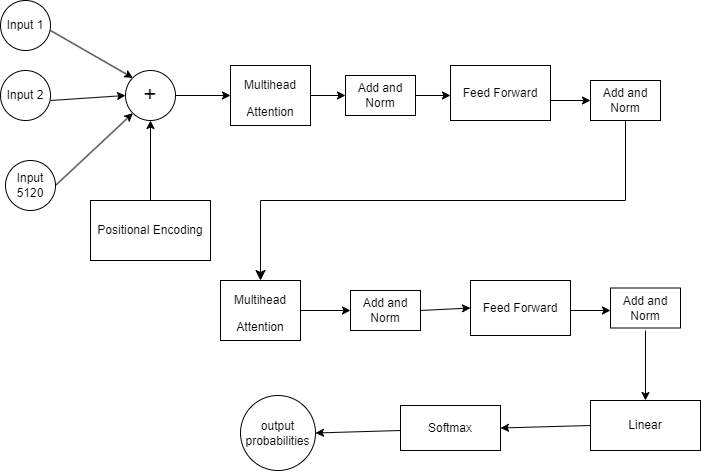

The diagram above was exported from draw.io. Its source (the exported page's mxGraphModel, read from the mxfile embedded in the PNG):
<mxGraphModel dx="1232" dy="1114" grid="1" gridSize="10" guides="1" tooltips="1" connect="1" arrows="1" fold="1" page="1" pageScale="1" pageWidth="850" pageHeight="1100" math="0" shadow="0">
  <root>
    <mxCell id="0" />
    <mxCell id="1" parent="0" />
    <mxCell id="kRGitBNplXUBLU0InQH7-1" value="Input 1" style="ellipse;whiteSpace=wrap;html=1;aspect=fixed;" vertex="1" parent="1">
      <mxGeometry x="10" y="160" width="50" height="50" as="geometry" />
    </mxCell>
    <mxCell id="kRGitBNplXUBLU0InQH7-2" value="Input 2" style="ellipse;whiteSpace=wrap;html=1;aspect=fixed;" vertex="1" parent="1">
      <mxGeometry x="10" y="230" width="50" height="50" as="geometry" />
    </mxCell>
    <mxCell id="kRGitBNplXUBLU0InQH7-3" value="Input 5120" style="ellipse;whiteSpace=wrap;html=1;aspect=fixed;" vertex="1" parent="1">
      <mxGeometry x="15" y="320" width="50" height="50" as="geometry" />
    </mxCell>
    <mxCell id="kRGitBNplXUBLU0InQH7-4" value="Positional Encoding" style="rounded=0;whiteSpace=wrap;html=1;" vertex="1" parent="1">
      <mxGeometry x="100" y="360" width="120" height="60" as="geometry" />
    </mxCell>
    <mxCell id="kRGitBNplXUBLU0InQH7-5" value="&lt;font style=&quot;font-size: 22px;&quot;&gt;+&lt;/font&gt;" style="ellipse;whiteSpace=wrap;html=1;aspect=fixed;" vertex="1" parent="1">
      <mxGeometry x="135" y="230" width="50" height="50" as="geometry" />
    </mxCell>
    <mxCell id="kRGitBNplXUBLU0InQH7-12" value="&lt;font style=&quot;font-size: 12px;&quot;&gt;Multihead Attention&lt;/font&gt;" style="rounded=0;whiteSpace=wrap;html=1;fontSize=22;" vertex="1" parent="1">
      <mxGeometry x="240" y="225" width="80" height="60" as="geometry" />
    </mxCell>
    <mxCell id="kRGitBNplXUBLU0InQH7-14" value="Add and Norm" style="rounded=0;whiteSpace=wrap;html=1;fontSize=12;" vertex="1" parent="1">
      <mxGeometry x="355" y="235" width="70" height="40" as="geometry" />
    </mxCell>
    <mxCell id="kRGitBNplXUBLU0InQH7-16" value="Feed Forward" style="rounded=0;whiteSpace=wrap;html=1;fontSize=12;" vertex="1" parent="1">
      <mxGeometry x="460" y="225" width="100" height="55" as="geometry" />
    </mxCell>
    <mxCell id="kRGitBNplXUBLU0InQH7-18" value="Add and Norm" style="rounded=0;whiteSpace=wrap;html=1;fontSize=12;" vertex="1" parent="1">
      <mxGeometry x="600" y="240" width="70" height="40" as="geometry" />
    </mxCell>
    <mxCell id="kRGitBNplXUBLU0InQH7-20" value="&lt;font style=&quot;font-size: 12px;&quot;&gt;Multihead Attention&lt;/font&gt;" style="rounded=0;whiteSpace=wrap;html=1;fontSize=22;" vertex="1" parent="1">
      <mxGeometry x="230" y="440" width="80" height="60" as="geometry" />
    </mxCell>
    <mxCell id="kRGitBNplXUBLU0InQH7-21" value="Add and Norm" style="rounded=0;whiteSpace=wrap;html=1;fontSize=12;" vertex="1" parent="1">
      <mxGeometry x="360" y="450" width="70" height="40" as="geometry" />
    </mxCell>
    <mxCell id="kRGitBNplXUBLU0InQH7-22" value="Feed Forward" style="rounded=0;whiteSpace=wrap;html=1;fontSize=12;" vertex="1" parent="1">
      <mxGeometry x="480" y="440" width="100" height="55" as="geometry" />
    </mxCell>
    <mxCell id="kRGitBNplXUBLU0InQH7-23" value="Add and Norm" style="rounded=0;whiteSpace=wrap;html=1;fontSize=12;" vertex="1" parent="1">
      <mxGeometry x="620" y="447.5" width="70" height="40" as="geometry" />
    </mxCell>
    <mxCell id="kRGitBNplXUBLU0InQH7-24" value="Linear" style="rounded=0;whiteSpace=wrap;html=1;fontSize=12;" vertex="1" parent="1">
      <mxGeometry x="600" y="560" width="110" height="50" as="geometry" />
    </mxCell>
    <mxCell id="kRGitBNplXUBLU0InQH7-25" value="Softmax" style="rounded=0;whiteSpace=wrap;html=1;fontSize=12;" vertex="1" parent="1">
      <mxGeometry x="410" y="565" width="100" height="45" as="geometry" />
    </mxCell>
    <mxCell id="kRGitBNplXUBLU0InQH7-26" value="output probabilities" style="ellipse;whiteSpace=wrap;html=1;aspect=fixed;fontSize=12;" vertex="1" parent="1">
      <mxGeometry x="250" y="555" width="75" height="75" as="geometry" />
    </mxCell>
    <mxCell id="kRGitBNplXUBLU0InQH7-28" value="" style="edgeStyle=elbowEdgeStyle;elbow=vertical;endArrow=classic;html=1;curved=0;rounded=0;endSize=8;startSize=8;fontSize=12;entryX=0.5;entryY=0;entryDx=0;entryDy=0;exitX=0.5;exitY=1;exitDx=0;exitDy=0;" edge="1" parent="1" source="kRGitBNplXUBLU0InQH7-18" target="kRGitBNplXUBLU0InQH7-20">
      <mxGeometry width="50" height="50" relative="1" as="geometry">
        <mxPoint x="420" y="320" as="sourcePoint" />
        <mxPoint x="470" y="330" as="targetPoint" />
      </mxGeometry>
    </mxCell>
    <mxCell id="kRGitBNplXUBLU0InQH7-29" value="" style="endArrow=classic;html=1;rounded=0;fontSize=12;entryX=0;entryY=0;entryDx=0;entryDy=0;" edge="1" parent="1" target="kRGitBNplXUBLU0InQH7-5">
      <mxGeometry width="50" height="50" relative="1" as="geometry">
        <mxPoint x="60" y="190" as="sourcePoint" />
        <mxPoint x="110" y="140" as="targetPoint" />
      </mxGeometry>
    </mxCell>
    <mxCell id="kRGitBNplXUBLU0InQH7-30" value="" style="endArrow=classic;html=1;rounded=0;fontSize=12;entryX=0;entryY=0.5;entryDx=0;entryDy=0;" edge="1" parent="1" target="kRGitBNplXUBLU0InQH7-5">
      <mxGeometry width="50" height="50" relative="1" as="geometry">
        <mxPoint x="60" y="260" as="sourcePoint" />
        <mxPoint x="130" y="260" as="targetPoint" />
      </mxGeometry>
    </mxCell>
    <mxCell id="kRGitBNplXUBLU0InQH7-31" value="" style="endArrow=classic;html=1;rounded=0;fontSize=12;entryX=0;entryY=1;entryDx=0;entryDy=0;exitX=1;exitY=0.5;exitDx=0;exitDy=0;" edge="1" parent="1" source="kRGitBNplXUBLU0InQH7-3" target="kRGitBNplXUBLU0InQH7-5">
      <mxGeometry width="50" height="50" relative="1" as="geometry">
        <mxPoint x="70" y="330" as="sourcePoint" />
        <mxPoint x="110" y="290" as="targetPoint" />
      </mxGeometry>
    </mxCell>
    <mxCell id="kRGitBNplXUBLU0InQH7-32" value="" style="endArrow=classic;html=1;rounded=0;fontSize=12;entryX=0.5;entryY=1;entryDx=0;entryDy=0;" edge="1" parent="1" target="kRGitBNplXUBLU0InQH7-5">
      <mxGeometry width="50" height="50" relative="1" as="geometry">
        <mxPoint x="160" y="360" as="sourcePoint" />
        <mxPoint x="210" y="310" as="targetPoint" />
      </mxGeometry>
    </mxCell>
    <mxCell id="kRGitBNplXUBLU0InQH7-33" value="" style="endArrow=classic;html=1;rounded=0;fontSize=12;entryX=0;entryY=0.5;entryDx=0;entryDy=0;exitX=1;exitY=0.5;exitDx=0;exitDy=0;" edge="1" parent="1" source="kRGitBNplXUBLU0InQH7-5" target="kRGitBNplXUBLU0InQH7-12">
      <mxGeometry width="50" height="50" relative="1" as="geometry">
        <mxPoint x="190" y="255" as="sourcePoint" />
        <mxPoint x="240" y="210" as="targetPoint" />
      </mxGeometry>
    </mxCell>
    <mxCell id="kRGitBNplXUBLU0InQH7-34" value="" style="endArrow=classic;html=1;rounded=0;fontSize=12;entryX=0;entryY=0.5;entryDx=0;entryDy=0;exitX=1;exitY=0.5;exitDx=0;exitDy=0;" edge="1" parent="1" source="kRGitBNplXUBLU0InQH7-12" target="kRGitBNplXUBLU0InQH7-14">
      <mxGeometry width="50" height="50" relative="1" as="geometry">
        <mxPoint x="320" y="250" as="sourcePoint" />
        <mxPoint x="370" y="200" as="targetPoint" />
      </mxGeometry>
    </mxCell>
    <mxCell id="kRGitBNplXUBLU0InQH7-35" value="" style="endArrow=classic;html=1;rounded=0;fontSize=12;exitX=1;exitY=0.5;exitDx=0;exitDy=0;" edge="1" parent="1" source="kRGitBNplXUBLU0InQH7-14">
      <mxGeometry width="50" height="50" relative="1" as="geometry">
        <mxPoint x="430" y="260" as="sourcePoint" />
        <mxPoint x="460" y="255" as="targetPoint" />
      </mxGeometry>
    </mxCell>
    <mxCell id="kRGitBNplXUBLU0InQH7-36" value="" style="endArrow=classic;html=1;rounded=0;fontSize=12;entryX=0;entryY=0.5;entryDx=0;entryDy=0;" edge="1" parent="1" target="kRGitBNplXUBLU0InQH7-18">
      <mxGeometry width="50" height="50" relative="1" as="geometry">
        <mxPoint x="560" y="260" as="sourcePoint" />
        <mxPoint x="610" y="210" as="targetPoint" />
      </mxGeometry>
    </mxCell>
    <mxCell id="kRGitBNplXUBLU0InQH7-37" value="" style="endArrow=classic;html=1;rounded=0;fontSize=12;entryX=0;entryY=0.5;entryDx=0;entryDy=0;" edge="1" parent="1" target="kRGitBNplXUBLU0InQH7-21">
      <mxGeometry width="50" height="50" relative="1" as="geometry">
        <mxPoint x="310" y="470" as="sourcePoint" />
        <mxPoint x="360" y="420" as="targetPoint" />
      </mxGeometry>
    </mxCell>
    <mxCell id="kRGitBNplXUBLU0InQH7-38" value="" style="endArrow=classic;html=1;rounded=0;fontSize=12;entryX=0;entryY=0.5;entryDx=0;entryDy=0;" edge="1" parent="1" target="kRGitBNplXUBLU0InQH7-22">
      <mxGeometry width="50" height="50" relative="1" as="geometry">
        <mxPoint x="430" y="470" as="sourcePoint" />
        <mxPoint x="480" y="420" as="targetPoint" />
      </mxGeometry>
    </mxCell>
    <mxCell id="kRGitBNplXUBLU0InQH7-39" value="" style="endArrow=classic;html=1;rounded=0;fontSize=12;" edge="1" parent="1">
      <mxGeometry width="50" height="50" relative="1" as="geometry">
        <mxPoint x="580" y="470" as="sourcePoint" />
        <mxPoint x="620" y="470" as="targetPoint" />
      </mxGeometry>
    </mxCell>
    <mxCell id="kRGitBNplXUBLU0InQH7-40" value="" style="endArrow=classic;html=1;rounded=0;fontSize=12;entryX=0.5;entryY=0;entryDx=0;entryDy=0;" edge="1" parent="1" target="kRGitBNplXUBLU0InQH7-24">
      <mxGeometry width="50" height="50" relative="1" as="geometry">
        <mxPoint x="655" y="490" as="sourcePoint" />
        <mxPoint x="700" y="440" as="targetPoint" />
      </mxGeometry>
    </mxCell>
    <mxCell id="kRGitBNplXUBLU0InQH7-41" value="" style="endArrow=classic;html=1;rounded=0;fontSize=12;entryX=1;entryY=0.5;entryDx=0;entryDy=0;exitX=0;exitY=0.5;exitDx=0;exitDy=0;" edge="1" parent="1" source="kRGitBNplXUBLU0InQH7-24" target="kRGitBNplXUBLU0InQH7-25">
      <mxGeometry width="50" height="50" relative="1" as="geometry">
        <mxPoint x="600" y="590" as="sourcePoint" />
        <mxPoint x="650" y="540" as="targetPoint" />
      </mxGeometry>
    </mxCell>
    <mxCell id="kRGitBNplXUBLU0InQH7-42" value="" style="endArrow=classic;html=1;rounded=0;fontSize=12;entryX=1;entryY=0.5;entryDx=0;entryDy=0;" edge="1" parent="1" target="kRGitBNplXUBLU0InQH7-26">
      <mxGeometry width="50" height="50" relative="1" as="geometry">
        <mxPoint x="410" y="590" as="sourcePoint" />
        <mxPoint x="460" y="540" as="targetPoint" />
      </mxGeometry>
    </mxCell>
  </root>
</mxGraphModel>